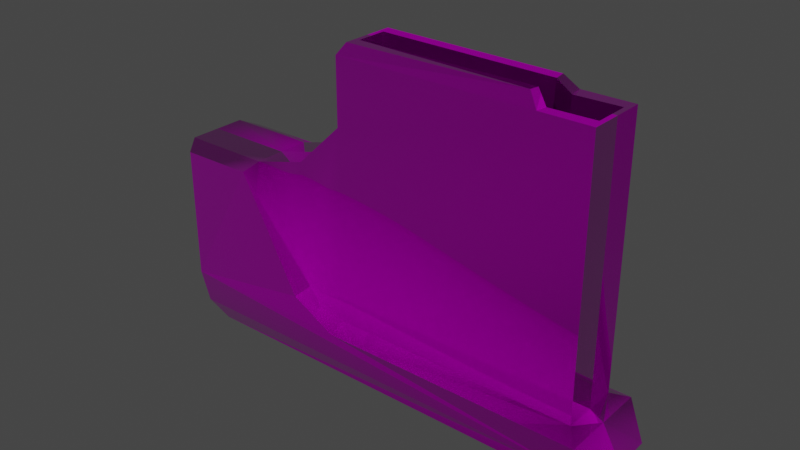 # Source: BR_DMR_Mag.blend  (saved by Blender 3.0.42; exported with 4.5.12 LTS)
import bpy
from mathutils import Matrix  # noqa: F401  (used for matrix-valued properties, if any)

bpy.ops.wm.read_factory_settings(use_empty=True)
scene = bpy.context.scene
scene.name = 'Scene'

# ---- collections
col_collection = bpy.data.collections.new('Collection'); scene.collection.children.link(col_collection)

# ---- images (referenced by path relative to the original .blend; pixels are not part of the script)
import os
ASSET_DIR = os.environ.get("B2B_ASSET_DIR", "")  # directory of the original .blend (textures are referenced by path, not embedded)
HERE = os.path.dirname(os.path.abspath(__file__))  # packed textures are extracted next to this script under _unpacked/

def load_image(name, relpath, width, height, colorspace="sRGB"):
    """Load a texture the original file referenced (path relative to the .blend, or extracted next to this script)."""
    p = next((c for c in (os.path.join(HERE, relpath), os.path.join(ASSET_DIR, relpath)) if relpath and os.path.exists(c)), "")
    if p:
        img = bpy.data.images.load(p, check_existing=True)
        img.name = name
    else:  # same state as the original file: an image datablock whose file is absent (Cycles renders it pink)
        img = bpy.data.images.new(name, width, height)
        img.source = "FILE"
        img.filepath = "//" + (relpath or name)
    img.colorspace_settings.name = colorspace
    return img
img_dmr_normal_png = load_image('dmr_normal.png', 'dmr_normal.png', 1024, 1024, 'Non-Color')
img_gun_microbump_png = load_image('gun_microbump.png', 'gun_microbump.png', 1024, 1024, 'Non-Color')
img_dmr_diffuse_png = load_image('dmr_diffuse.png', 'dmr_diffuse.png', 1024, 1024, 'sRGB')
img_rubber_png = load_image('rubber.png', 'rubber.png', 1024, 1024, 'Linear Rec.709')
img_rubber_microbump_png = load_image('rubber_microbump.png', 'rubber_microbump.png', 1024, 1024, 'Non-Color')
img_unsc_decals_diffuse_png = load_image('unsc_decals_diffuse.png', 'unsc_decals_diffuse.png', 1024, 1024, 'sRGB')
img_numbers_plate_5__png = load_image('numbers_plate[5].png', 'numbers_plate[5].png', 1024, 1024, 'sRGB')
img_numbers_plate_1__png = load_image('numbers_plate[1].png', 'numbers_plate[1].png', 1024, 1024, 'sRGB')

# ---- materials (node trees are filled in below, after node groups)
mat_dmr_composite = bpy.data.materials.new('dmr_composite')
mat_dmr_composite.use_transparent_shadow = False
mat_dmr_lens = bpy.data.materials.new('dmr_lens')
mat_dmr_lens.use_transparent_shadow = False
mat_dmr_metal = bpy.data.materials.new('dmr_metal')
mat_dmr_metal.use_transparent_shadow = False
mat_dmr_metal_shiny = bpy.data.materials.new('dmr_metal_shiny')
mat_dmr_metal_shiny.use_transparent_shadow = False
mat_dmr_rubber = bpy.data.materials.new('dmr_rubber')
mat_dmr_rubber.use_transparent_shadow = False
mat_unsc_decals_fp = bpy.data.materials.new('unsc_decals_fp')
mat_unsc_decals_fp.surface_render_method = 'BLENDED'
mat_unsc_decals_fp.blend_method = 'BLEND'
mat_dmr_lens_glass = bpy.data.materials.new('dmr_lens_glass')
mat_dmr_lens_glass.surface_render_method = 'BLENDED'
mat_dmr_lens_glass.blend_method = 'BLEND'
mat_ones_dmr = bpy.data.materials.new('ones_dmr')
mat_ones_dmr.surface_render_method = 'BLENDED'
mat_ones_dmr.blend_method = 'BLEND'
mat_tens_dmr = bpy.data.materials.new('tens_dmr')
mat_tens_dmr.surface_render_method = 'BLENDED'
mat_tens_dmr.blend_method = 'BLEND'

# ---- node groups
ng_uvfix = bpy.data.node_groups.new('UVFix', 'ShaderNodeTree')
_s = ng_uvfix.interface.new_socket(name='Vector', in_out='OUTPUT', socket_type='NodeSocketVector')
_s.min_value = 0.0
_s.max_value = 0.0
_N = ng_uvfix.nodes; _L = ng_uvfix.links
n0 = _N.new('ShaderNodeTexCoord'); n0.name = 'Texture Coordinate'; n0.location = (-580, 0)
n1 = _N.new('ShaderNodeMapping'); n1.name = 'Mapping'; n1.location = (-340, 0)
n1.width = 240
n1.vector_type = 'TEXTURE'
n1.inputs[3].default_value = (0.03, 0.03, 0.03)
n2 = _N.new('NodeGroupOutput'); n2.name = 'Group Output'; n2.location = (0, 0)
_L.new(n1.outputs[0], n2.inputs[0])
_L.new(n0.outputs[2], n1.inputs[0])
n2.is_active_output = True
ng_invert_normal = bpy.data.node_groups.new('Invert Normal', 'ShaderNodeTree')
_s = ng_invert_normal.interface.new_socket(name='Normal', in_out='OUTPUT', socket_type='NodeSocketVector')
_s.min_value = 0.0
_s.max_value = 1.0
_s = ng_invert_normal.interface.new_socket(name='Normal/Bump', in_out='INPUT', socket_type='NodeSocketColor')
_s.default_value = (0.5, 0.5, 1.0, 1.0)
_s = ng_invert_normal.interface.new_socket(name='Normal Strength', in_out='INPUT', socket_type='NodeSocketFloat')
_s.default_value = 1.0
_s.min_value = 0.0
_s.max_value = 10.0
_N = ng_invert_normal.nodes; _L = ng_invert_normal.links
n0 = _N.new('ShaderNodeNormalMap'); n0.name = 'Normal Map'; n0.location = (-250, 0)
n1 = _N.new('ShaderNodeSeparateColor'); n1.name = 'Separate RGB'; n1.location = (-970, 0)
n2 = _N.new('NodeGroupOutput'); n2.name = 'Group Output'; n2.location = (0, 0)
n3 = _N.new('ShaderNodeInvert'); n3.name = 'Invert'; n3.location = (-730, 0)
n4 = _N.new('ShaderNodeCombineColor'); n4.name = 'Combine RGB'; n4.location = (-490, 0)
n5 = _N.new('NodeGroupInput'); n5.name = 'Group Input'; n5.location = (-1210, 0)
_L.new(n5.outputs[0], n1.inputs[0])
_L.new(n0.outputs[0], n2.inputs[0])
_L.new(n1.outputs[1], n3.inputs[1])
_L.new(n3.outputs[0], n4.inputs[1])
_L.new(n1.outputs[0], n4.inputs[0])
_L.new(n1.outputs[2], n4.inputs[2])
_L.new(n5.outputs[1], n0.inputs[0])
_L.new(n4.outputs[0], n0.inputs[1])
n2.is_active_output = True
ng_invert_normal___detail = bpy.data.node_groups.new('Invert Normal + Detail', 'ShaderNodeTree')
_s = ng_invert_normal___detail.interface.new_socket(name='Vector', in_out='OUTPUT', socket_type='NodeSocketVector')
_s.min_value = 0.0
_s.max_value = 0.0
_s = ng_invert_normal___detail.interface.new_socket(name='Normal/Bump Main', in_out='INPUT', socket_type='NodeSocketColor')
_s.default_value = (0.5, 0.5, 1.0, 1.0)
_s = ng_invert_normal___detail.interface.new_socket(name='Normal Strength', in_out='INPUT', socket_type='NodeSocketFloat')
_s.default_value = 1.0
_s.min_value = 0.0
_s.max_value = 10.0
_s = ng_invert_normal___detail.interface.new_socket(name='Normal/Bump Detail', in_out='INPUT', socket_type='NodeSocketColor')
_s.default_value = (0.5, 0.5, 1.0, 1.0)
_s = ng_invert_normal___detail.interface.new_socket(name='Detail Normal Blend', in_out='INPUT', socket_type='NodeSocketFloat')
_s.default_value = 1.0
_s.min_value = 0.0
_s.max_value = 10.0
_N = ng_invert_normal___detail.nodes; _L = ng_invert_normal___detail.links
n0 = _N.new('ShaderNodeVectorMath'); n0.name = 'Vector Math.001'; n0.location = (-240, 0)
n0.operation = 'NORMALIZE'
n1 = _N.new('ShaderNodeVectorMath'); n1.name = 'Vector Math'; n1.location = (-480, 0)
n2 = _N.new('NodeGroupOutput'); n2.name = 'Group Output'; n2.location = (0, 0)
n3 = _N.new('NodeGroupInput'); n3.name = 'Group Input'; n3.location = (-960, 0)
n4 = _N.new('ShaderNodeGroup'); n4.name = 'Group'; n4.location = (-720, 0)
n4.node_tree = ng_invert_normal
n5 = _N.new('ShaderNodeGroup'); n5.name = 'Group.001'; n5.location = (-720, -146)
n5.node_tree = ng_invert_normal
_L.new(n3.outputs[0], n4.inputs[0])
_L.new(n0.outputs[0], n2.inputs[0])
_L.new(n3.outputs[2], n5.inputs[0])
_L.new(n3.outputs[1], n4.inputs[1])
_L.new(n3.outputs[3], n5.inputs[1])
_L.new(n1.outputs[0], n0.inputs[0])
_L.new(n4.outputs[0], n1.inputs[0])
_L.new(n5.outputs[0], n1.inputs[1])
n2.is_active_output = True
ng_halo_reach_weapon_shader = bpy.data.node_groups.new('Halo Reach Weapon Shader', 'ShaderNodeTree')
_s = ng_halo_reach_weapon_shader.interface.new_socket(name='BSDF', in_out='OUTPUT', socket_type='NodeSocketShader')
_s = ng_halo_reach_weapon_shader.interface.new_socket(name='Diffuse', in_out='INPUT', socket_type='NodeSocketColor')
_s.default_value = (0.5, 0.5, 0.5, 1.0)
_s = ng_halo_reach_weapon_shader.interface.new_socket(name='Diffuse Alpha', in_out='INPUT', socket_type='NodeSocketColor')
_s = ng_halo_reach_weapon_shader.interface.new_socket(name='Detail Diffuse', in_out='INPUT', socket_type='NodeSocketColor')
_s.default_value = (1.0, 1.0, 1.0, 1.0)
_s = ng_halo_reach_weapon_shader.interface.new_socket(name='Detail Diffuse Alpha', in_out='INPUT', socket_type='NodeSocketColor')
_s.default_value = (1.0, 1.0, 1.0, 1.0)
_s = ng_halo_reach_weapon_shader.interface.new_socket(name='Detail Map Blend', in_out='INPUT', socket_type='NodeSocketFloat')
_s.subtype = 'FACTOR'
_s.default_value = 1.0
_s.min_value = 0.5
_s.max_value = 2.0
_s = ng_halo_reach_weapon_shader.interface.new_socket(name='Specular Tint', in_out='INPUT', socket_type='NodeSocketFloat')
_s.subtype = 'FACTOR'
_s.default_value = 0.5
_s.min_value = 0.0
_s.max_value = 5.0
_s = ng_halo_reach_weapon_shader.interface.new_socket(name='Normal/Bump', in_out='INPUT', socket_type='NodeSocketColor')
_s.default_value = (0.5, 0.5, 1.0, 1.0)
_s = ng_halo_reach_weapon_shader.interface.new_socket(name='Normal/Bump Detail', in_out='INPUT', socket_type='NodeSocketColor')
_s.default_value = (0.5, 0.5, 1.0, 1.0)
_s = ng_halo_reach_weapon_shader.interface.new_socket(name='Detail Normal Blend', in_out='INPUT', socket_type='NodeSocketFloat')
_s.default_value = 1.0
_s.min_value = 0.0
_s.max_value = 1.0
_s = ng_halo_reach_weapon_shader.interface.new_socket(name='Emission', in_out='INPUT', socket_type='NodeSocketColor')
_s = ng_halo_reach_weapon_shader.interface.new_socket(name='Emission Color', in_out='INPUT', socket_type='NodeSocketColor')
_s.default_value = (1.0, 1.0, 1.0, 1.0)
_s = ng_halo_reach_weapon_shader.interface.new_socket(name='Emission Strength', in_out='INPUT', socket_type='NodeSocketFloat')
_s.default_value = 1.0
_s.min_value = 0.0
_s.max_value = 1e+06
_s = ng_halo_reach_weapon_shader.interface.new_socket(name='Alpha', in_out='INPUT', socket_type='NodeSocketFloat')
_s.subtype = 'FACTOR'
_s.default_value = 1.0
_s.min_value = 0.0
_s.max_value = 1.0
_s = ng_halo_reach_weapon_shader.interface.new_socket(name='Metallic Value', in_out='INPUT', socket_type='NodeSocketFloat')
_s.default_value = 0.8
_s.min_value = 0.0
_s.max_value = 5.0
_s = ng_halo_reach_weapon_shader.interface.new_socket(name='Specular Value', in_out='INPUT', socket_type='NodeSocketFloat')
_s.default_value = 0.5
_s.min_value = 0.0
_s.max_value = 5.0
_s = ng_halo_reach_weapon_shader.interface.new_socket(name='Roughess Value', in_out='INPUT', socket_type='NodeSocketFloat')
_s.default_value = 0.5
_s.min_value = 0.0
_s.max_value = 5.0
_s = ng_halo_reach_weapon_shader.interface.new_socket(name='Saturation', in_out='INPUT', socket_type='NodeSocketFloat')
_s.default_value = 1.0
_s.min_value = 0.0
_s.max_value = 2.0
_s = ng_halo_reach_weapon_shader.interface.new_socket(name='Saturation Value', in_out='INPUT', socket_type='NodeSocketFloat')
_s.default_value = 1.0
_s.min_value = 0.0
_s.max_value = 2.0
_N = ng_halo_reach_weapon_shader.nodes; _L = ng_halo_reach_weapon_shader.links
n0 = _N.new('ShaderNodeGroup'); n0.name = 'Group'; n0.location = (-580, -894)
n0.node_tree = ng_invert_normal___detail
n0.inputs[1].default_value = 2.0
n1 = _N.new('NodeGroupOutput'); n1.name = 'Group Output'; n1.location = (0, 0)
n2 = _N.new('ShaderNodeMix'); n2.name = 'Mix.004'; n2.location = (-580, -706)
n2.data_type = 'RGBA'
n2.blend_type = 'MULTIPLY'
n2.inputs[0].default_value = 1.0
n3 = _N.new('ShaderNodeBsdfPrincipled'); n3.name = 'Principled BSDF'; n3.location = (-340, 0)
n3.distribution = 'GGX'
n3.subsurface_method = 'BURLEY'
n3.inputs[3].default_value = 1.45
n4 = _N.new('ShaderNodeInvert'); n4.name = 'Invert'; n4.location = (-820, 0)
n5 = _N.new('ShaderNodeInvert'); n5.name = 'Invert.001'; n5.location = (-1300, 0)
n6 = _N.new('ShaderNodeMix'); n6.name = 'Mix.002'; n6.location = (-1060, 0)
n6.data_type = 'RGBA'
n6.blend_type = 'MULTIPLY'
n7 = _N.new('ShaderNodeInvert'); n7.name = 'Invert.002'; n7.location = (-820, -116)
n8 = _N.new('ShaderNodeMath'); n8.name = 'Math.001'; n8.location = (-580, -534)
n8.operation = 'MULTIPLY'
n8.inputs[2].default_value = 0.0
n9 = _N.new('ShaderNodeMath'); n9.name = 'Math'; n9.location = (-580, -362)
n9.operation = 'MULTIPLY'
n9.inputs[2].default_value = 0.0
n10 = _N.new('ShaderNodeMath'); n10.name = 'Math.002'; n10.location = (-580, -189)
n10.operation = 'MULTIPLY'
n10.inputs[2].default_value = 0.0
n11 = _N.new('ShaderNodeMix'); n11.name = 'Mix.003'; n11.location = (-580, 0)
n11.data_type = 'RGBA'
n11.blend_type = 'MULTIPLY'
n12 = _N.new('NodeGroupInput'); n12.name = 'Group Input'; n12.location = (-1540, 0)
n13 = _N.new('ShaderNodeMix'); n13.name = 'Mix'; n13.location = (-610, -120)
n13.data_type = 'RGBA'
n13.inputs[7].default_value = (1.0, 1.0, 1.0, 1.0)
n14 = _N.new('ShaderNodeMix'); n14.name = 'Mix.001'; n14.location = (-510, -120)
n14.data_type = 'RGBA'
n14.inputs[6].default_value = (1.0, 1.0, 1.0, 1.0)
_L.new(n3.outputs[0], n1.inputs[0])
_L.new(n0.outputs[0], n3.inputs[5])
_L.new(n12.outputs[6], n0.inputs[0])
_L.new(n12.outputs[7], n0.inputs[2])
_L.new(n12.outputs[8], n0.inputs[3])
_L.new(n12.outputs[3], n5.inputs[1])
_L.new(n5.outputs[0], n6.inputs[0])
_L.new(n12.outputs[1], n6.inputs[6])
_L.new(n6.outputs[2], n7.inputs[1])
_L.new(n12.outputs[2], n6.inputs[7])
_L.new(n7.outputs[0], n8.inputs[0])
_L.new(n12.outputs[0], n11.inputs[6])
_L.new(n12.outputs[3], n4.inputs[1])
_L.new(n12.outputs[2], n11.inputs[7])
_L.new(n4.outputs[0], n11.inputs[0])
_L.new(n6.outputs[2], n9.inputs[0])
_L.new(n12.outputs[11], n3.inputs[28])
_L.new(n12.outputs[12], n3.inputs[4])
_L.new(n2.outputs[2], n3.inputs[27])
_L.new(n12.outputs[9], n2.inputs[6])
_L.new(n12.outputs[10], n2.inputs[7])
_L.new(n12.outputs[14], n9.inputs[1])
_L.new(n12.outputs[15], n8.inputs[1])
_L.new(n12.outputs[4], n5.inputs[0])
_L.new(n12.outputs[4], n4.inputs[0])
_L.new(n12.outputs[13], n10.inputs[1])
_L.new(n6.outputs[2], n10.inputs[0])
_L.new(n11.outputs[2], n3.inputs[0])
_L.new(n10.outputs[0], n3.inputs[1])
_L.new(n9.outputs[0], n3.inputs[13])
_L.new(n8.outputs[0], n3.inputs[2])
_L.new(n11.outputs[2], n13.inputs[6])
_L.new(n10.outputs[0], n13.inputs[0])
_L.new(n13.outputs[2], n14.inputs[7])
_L.new(n12.outputs[5], n14.inputs[0])
_L.new(n14.outputs[2], n3.inputs[14])
n1.is_active_output = True

# ---- material node trees
mat_dmr_composite.use_nodes = True; mat_dmr_composite.node_tree.nodes.clear()
_N = mat_dmr_composite.node_tree.nodes; _L = mat_dmr_composite.node_tree.links
n0 = _N.new('ShaderNodeOutputMaterial'); n0.name = 'Material Output'; n0.location = (395, 267)
n1 = _N.new('ShaderNodeTexImage'); n1.name = 'Image Texture.001'; n1.location = (-295, 210)
n1.hide = True
n1.image = img_dmr_normal_png
n2 = _N.new('ShaderNodeTexImage'); n2.name = 'Image Texture.002'; n2.location = (-295, 160)
n2.hide = True
n2.image = img_gun_microbump_png
n3 = _N.new('ShaderNodeGroup'); n3.name = 'Group.001'; n3.location = (-535, 267)
n3.node_tree = ng_uvfix
n4 = _N.new('ShaderNodeGroup'); n4.name = 'Group'; n4.location = (45, 267)
n4.width = 250
n4.node_tree = ng_halo_reach_weapon_shader
n4.inputs[2].default_value = (1.0, 1.0, 1.0, 1.0)
n4.inputs[3].default_value = (1.0, 1.0, 1.0, 1.0)
n4.inputs[4].default_value = 0.5
n4.inputs[5].default_value = 0.5
n4.inputs[8].default_value = 1.0
n4.inputs[9].default_value = (0.0, 0.0, 0.0, 1.0)
n4.inputs[10].default_value = (1.0, 1.0, 1.0, 1.0)
n4.inputs[11].default_value = 1.0
n4.inputs[12].default_value = 1.0
n4.inputs[13].default_value = 0.8
n4.inputs[14].default_value = 0.5
n4.inputs[15].default_value = 0.5
n4.inputs[16].default_value = 1.0
n4.inputs[17].default_value = 1.0
n5 = _N.new('ShaderNodeTexImage'); n5.name = 'Image Texture'; n5.location = (-295, 260)
n5.hide = True
n5.image = img_dmr_diffuse_png
_L.new(n4.outputs[0], n0.inputs[0])
_L.new(n5.outputs[0], n4.inputs[0])
_L.new(n5.outputs[1], n4.inputs[1])
_L.new(n1.outputs[0], n4.inputs[6])
_L.new(n2.outputs[0], n4.inputs[7])
_L.new(n3.outputs[0], n2.inputs[0])
n0.is_active_output = True
mat_dmr_lens.use_nodes = True; mat_dmr_lens.node_tree.nodes.clear()
_N = mat_dmr_lens.node_tree.nodes; _L = mat_dmr_lens.node_tree.links
n0 = _N.new('ShaderNodeOutputMaterial'); n0.name = 'Material Output'; n0.location = (395, 267)
n1 = _N.new('ShaderNodeTexImage'); n1.name = 'Image Texture'; n1.location = (-295, 260)
n1.hide = True
n1.image = img_dmr_diffuse_png
n2 = _N.new('ShaderNodeGroup'); n2.name = 'Group'; n2.location = (45, 267)
n2.width = 250
n2.node_tree = ng_halo_reach_weapon_shader
n2.inputs[2].default_value = (1.0, 1.0, 1.0, 1.0)
n2.inputs[3].default_value = (1.0, 1.0, 1.0, 1.0)
n2.inputs[4].default_value = 0.5
n2.inputs[5].default_value = 0.5
n2.inputs[6].default_value = (0.5, 0.5, 1.0, 1.0)
n2.inputs[7].default_value = (0.5, 0.5, 1.0, 1.0)
n2.inputs[8].default_value = 0.0
n2.inputs[9].default_value = (0.0, 0.0, 0.0, 1.0)
n2.inputs[10].default_value = (1.0, 1.0, 1.0, 1.0)
n2.inputs[11].default_value = 1.0
n2.inputs[13].default_value = 0.8
n2.inputs[14].default_value = 0.5
n2.inputs[15].default_value = 0.5
n2.inputs[16].default_value = 1.0
n2.inputs[17].default_value = 1.0
_L.new(n1.outputs[0], n2.inputs[0])
_L.new(n1.outputs[1], n2.inputs[1])
_L.new(n1.outputs[1], n2.inputs[12])
_L.new(n2.outputs[0], n0.inputs[0])
n0.is_active_output = True
mat_dmr_metal.use_nodes = True; mat_dmr_metal.node_tree.nodes.clear()
_N = mat_dmr_metal.node_tree.nodes; _L = mat_dmr_metal.node_tree.links
n0 = _N.new('ShaderNodeOutputMaterial'); n0.name = 'Material Output'; n0.location = (395, 267)
n1 = _N.new('ShaderNodeTexImage'); n1.name = 'Image Texture'; n1.location = (-295, 260)
n1.hide = True
n1.image = img_dmr_diffuse_png
n2 = _N.new('ShaderNodeTexImage'); n2.name = 'Image Texture.001'; n2.location = (-295, 210)
n2.hide = True
n2.image = img_dmr_normal_png
n3 = _N.new('ShaderNodeTexImage'); n3.name = 'Image Texture.002'; n3.location = (-295, 160)
n3.hide = True
n3.image = img_gun_microbump_png
n4 = _N.new('ShaderNodeGroup'); n4.name = 'Group.001'; n4.location = (-535, 267)
n4.node_tree = ng_uvfix
n5 = _N.new('ShaderNodeGroup'); n5.name = 'Group'; n5.location = (45, 267)
n5.width = 250
n5.node_tree = ng_halo_reach_weapon_shader
n5.inputs[2].default_value = (1.0, 1.0, 1.0, 1.0)
n5.inputs[3].default_value = (1.0, 1.0, 1.0, 1.0)
n5.inputs[4].default_value = 0.5
n5.inputs[5].default_value = 0.5
n5.inputs[8].default_value = 1.0
n5.inputs[9].default_value = (0.0, 0.0, 0.0, 1.0)
n5.inputs[10].default_value = (1.0, 1.0, 1.0, 1.0)
n5.inputs[11].default_value = 1.0
n5.inputs[12].default_value = 1.0
n5.inputs[13].default_value = 0.8
n5.inputs[14].default_value = 0.5
n5.inputs[15].default_value = 0.5
n5.inputs[16].default_value = 1.0
n5.inputs[17].default_value = 1.0
_L.new(n5.outputs[0], n0.inputs[0])
_L.new(n1.outputs[0], n5.inputs[0])
_L.new(n1.outputs[1], n5.inputs[1])
_L.new(n2.outputs[0], n5.inputs[6])
_L.new(n3.outputs[0], n5.inputs[7])
_L.new(n4.outputs[0], n3.inputs[0])
n0.is_active_output = True
mat_dmr_metal_shiny.use_nodes = True; mat_dmr_metal_shiny.node_tree.nodes.clear()
_N = mat_dmr_metal_shiny.node_tree.nodes; _L = mat_dmr_metal_shiny.node_tree.links
n0 = _N.new('ShaderNodeOutputMaterial'); n0.name = 'Material Output'; n0.location = (395, 267)
n1 = _N.new('ShaderNodeTexImage'); n1.name = 'Image Texture'; n1.location = (-295, 260)
n1.hide = True
n1.image = img_dmr_diffuse_png
n2 = _N.new('ShaderNodeTexImage'); n2.name = 'Image Texture.001'; n2.location = (-295, 210)
n2.hide = True
n2.image = img_dmr_normal_png
n3 = _N.new('ShaderNodeTexImage'); n3.name = 'Image Texture.002'; n3.location = (-295, 160)
n3.hide = True
n3.image = img_gun_microbump_png
n4 = _N.new('ShaderNodeGroup'); n4.name = 'Group.001'; n4.location = (-535, 267)
n4.node_tree = ng_uvfix
n5 = _N.new('ShaderNodeGroup'); n5.name = 'Group'; n5.location = (45, 267)
n5.width = 250
n5.node_tree = ng_halo_reach_weapon_shader
n5.inputs[2].default_value = (1.0, 1.0, 1.0, 1.0)
n5.inputs[3].default_value = (1.0, 1.0, 1.0, 1.0)
n5.inputs[4].default_value = 0.5
n5.inputs[5].default_value = 0.5
n5.inputs[8].default_value = 1.0
n5.inputs[9].default_value = (0.0, 0.0, 0.0, 1.0)
n5.inputs[10].default_value = (1.0, 1.0, 1.0, 1.0)
n5.inputs[11].default_value = 1.0
n5.inputs[12].default_value = 1.0
n5.inputs[13].default_value = 0.8
n5.inputs[14].default_value = 0.5
n5.inputs[15].default_value = 0.5
n5.inputs[16].default_value = 1.0
n5.inputs[17].default_value = 1.0
_L.new(n5.outputs[0], n0.inputs[0])
_L.new(n1.outputs[0], n5.inputs[0])
_L.new(n1.outputs[1], n5.inputs[1])
_L.new(n2.outputs[0], n5.inputs[6])
_L.new(n3.outputs[0], n5.inputs[7])
_L.new(n4.outputs[0], n3.inputs[0])
n0.is_active_output = True
mat_dmr_rubber.use_nodes = True; mat_dmr_rubber.node_tree.nodes.clear()
_N = mat_dmr_rubber.node_tree.nodes; _L = mat_dmr_rubber.node_tree.links
n0 = _N.new('ShaderNodeOutputMaterial'); n0.name = 'Material Output'; n0.location = (395, 267)
n1 = _N.new('ShaderNodeTexImage'); n1.name = 'Image Texture.001'; n1.location = (-295, 160)
n1.hide = True
n1.image = img_dmr_normal_png
n2 = _N.new('ShaderNodeGroup'); n2.name = 'Group.001'; n2.location = (-535, 267)
n2.node_tree = ng_uvfix
n3 = _N.new('ShaderNodeTexImage'); n3.name = 'Image Texture'; n3.location = (-295, 260)
n3.hide = True
n3.image = img_dmr_diffuse_png
n4 = _N.new('ShaderNodeTexImage'); n4.name = 'Image Texture.003'; n4.location = (-295, 210)
n4.hide = True
n4.image = img_rubber_png
n5 = _N.new('ShaderNodeGroup'); n5.name = 'Group'; n5.location = (45, 267)
n5.width = 250
n5.node_tree = ng_halo_reach_weapon_shader
n5.inputs[4].default_value = 0.5
n5.inputs[5].default_value = 0.5
n5.inputs[8].default_value = 1.0
n5.inputs[9].default_value = (0.0, 0.0, 0.0, 1.0)
n5.inputs[10].default_value = (1.0, 1.0, 1.0, 1.0)
n5.inputs[11].default_value = 1.0
n5.inputs[12].default_value = 1.0
n5.inputs[13].default_value = 0.8
n5.inputs[14].default_value = 0.5
n5.inputs[15].default_value = 0.5
n5.inputs[16].default_value = 1.0
n5.inputs[17].default_value = 1.0
n6 = _N.new('ShaderNodeTexImage'); n6.name = 'Image Texture.002'; n6.location = (-295, 110)
n6.hide = True
n6.image = img_rubber_microbump_png
_L.new(n5.outputs[0], n0.inputs[0])
_L.new(n3.outputs[0], n5.inputs[0])
_L.new(n3.outputs[1], n5.inputs[1])
_L.new(n1.outputs[0], n5.inputs[6])
_L.new(n6.outputs[0], n5.inputs[7])
_L.new(n2.outputs[0], n6.inputs[0])
_L.new(n4.outputs[0], n5.inputs[2])
_L.new(n4.outputs[1], n5.inputs[3])
n0.is_active_output = True
mat_unsc_decals_fp.use_nodes = True; mat_unsc_decals_fp.node_tree.nodes.clear()
_N = mat_unsc_decals_fp.node_tree.nodes; _L = mat_unsc_decals_fp.node_tree.links
n0 = _N.new('ShaderNodeOutputMaterial'); n0.name = 'Material Output'; n0.location = (300, 300)
n0.target = 'CYCLES'
n1 = _N.new('ShaderNodeTexImage'); n1.name = 'Image Texture'; n1.location = (-334, 232)
n1.image = img_unsc_decals_diffuse_png
n2 = _N.new('ShaderNodeBsdfPrincipled'); n2.name = 'Principled BSDF'; n2.location = (10, 300)
n2.distribution = 'GGX'
n2.subsurface_method = 'BURLEY'
n2.inputs[3].default_value = 1.45
n2.inputs[13].default_value = 0.0
n2.inputs[27].default_value = (0.0, 0.0, 0.0, 1.0)
n2.inputs[28].default_value = 1.0
n3 = _N.new('ShaderNodeOutputMaterial'); n3.name = 'Material Output.001'; n3.location = (0, 0)
n3.target = 'EEVEE'
n4 = _N.new('ShaderNodeMixShader'); n4.name = 'Mix Shader'; n4.location = (0, 0)
n4.label = 'Disable Shadow'
n4.hide = True
n5 = _N.new('ShaderNodeLightPath'); n5.name = 'Light Path'; n5.location = (0, 0)
n5.hide = True
n6 = _N.new('ShaderNodeBsdfTransparent'); n6.name = 'Transparent BSDF'; n6.location = (0, 0)
n6.hide = True
_L.new(n1.outputs[0], n2.inputs[0])
_L.new(n1.outputs[1], n2.inputs[4])
_L.new(n2.outputs[0], n0.inputs[0])
_L.new(n2.outputs[0], n4.inputs[1])
_L.new(n4.outputs[0], n3.inputs[0])
_L.new(n5.outputs[1], n4.inputs[0])
_L.new(n6.outputs[0], n4.inputs[2])
n0.is_active_output = True
mat_dmr_lens_glass.use_nodes = True; mat_dmr_lens_glass.node_tree.nodes.clear()
_N = mat_dmr_lens_glass.node_tree.nodes; _L = mat_dmr_lens_glass.node_tree.links
n0 = _N.new('ShaderNodeOutputMaterial'); n0.name = 'Material Output'; n0.location = (395, 267)
n0.target = 'CYCLES'
n1 = _N.new('ShaderNodeBsdfPrincipled'); n1.name = 'Principled BSDF'; n1.location = (26, 258)
n1.distribution = 'GGX'
n1.subsurface_method = 'BURLEY'
n1.inputs[0].default_value = (0.01586, 0.01586, 0.01586, 1.0)
n1.inputs[3].default_value = 1.45
n1.inputs[4].default_value = 0.1
n1.inputs[13].default_value = 0.0
n1.inputs[27].default_value = (0.0, 0.0, 0.0, 1.0)
n1.inputs[28].default_value = 0.9
n2 = _N.new('ShaderNodeOutputMaterial'); n2.name = 'Material Output.001'; n2.location = (0, 0)
n2.target = 'EEVEE'
n3 = _N.new('ShaderNodeMixShader'); n3.name = 'Mix Shader'; n3.location = (0, 0)
n3.label = 'Disable Shadow'
n3.hide = True
n4 = _N.new('ShaderNodeLightPath'); n4.name = 'Light Path'; n4.location = (0, 0)
n4.hide = True
n5 = _N.new('ShaderNodeBsdfTransparent'); n5.name = 'Transparent BSDF'; n5.location = (0, 0)
n5.hide = True
_L.new(n1.outputs[0], n0.inputs[0])
_L.new(n1.outputs[0], n3.inputs[1])
_L.new(n3.outputs[0], n2.inputs[0])
_L.new(n4.outputs[1], n3.inputs[0])
_L.new(n5.outputs[0], n3.inputs[2])
n0.is_active_output = True
mat_ones_dmr.use_nodes = True; mat_ones_dmr.node_tree.nodes.clear()
_N = mat_ones_dmr.node_tree.nodes; _L = mat_ones_dmr.node_tree.links
n0 = _N.new('ShaderNodeBsdfPrincipled'); n0.name = 'Principled BSDF'; n0.location = (10, 300)
n0.distribution = 'GGX'
n0.subsurface_method = 'BURLEY'
n0.inputs[3].default_value = 1.45
n0.inputs[13].default_value = 0.0
n0.inputs[28].default_value = 50.0
n1 = _N.new('ShaderNodeOutputMaterial'); n1.name = 'Material Output'; n1.location = (300, 300)
n1.target = 'CYCLES'
n2 = _N.new('ShaderNodeTexImage'); n2.name = 'Image Texture'; n2.location = (-325, 207)
n2.image = img_numbers_plate_5__png
n3 = _N.new('ShaderNodeOutputMaterial'); n3.name = 'Material Output.001'; n3.location = (0, 0)
n3.target = 'EEVEE'
n4 = _N.new('ShaderNodeMixShader'); n4.name = 'Mix Shader'; n4.location = (0, 0)
n4.label = 'Disable Shadow'
n4.hide = True
n5 = _N.new('ShaderNodeLightPath'); n5.name = 'Light Path'; n5.location = (0, 0)
n5.hide = True
n6 = _N.new('ShaderNodeBsdfTransparent'); n6.name = 'Transparent BSDF'; n6.location = (0, 0)
n6.hide = True
_L.new(n0.outputs[0], n1.inputs[0])
_L.new(n2.outputs[0], n0.inputs[0])
_L.new(n2.outputs[0], n0.inputs[27])
_L.new(n2.outputs[0], n0.inputs[4])
_L.new(n0.outputs[0], n4.inputs[1])
_L.new(n4.outputs[0], n3.inputs[0])
_L.new(n5.outputs[1], n4.inputs[0])
_L.new(n6.outputs[0], n4.inputs[2])
n1.is_active_output = True
mat_tens_dmr.use_nodes = True; mat_tens_dmr.node_tree.nodes.clear()
_N = mat_tens_dmr.node_tree.nodes; _L = mat_tens_dmr.node_tree.links
n0 = _N.new('ShaderNodeBsdfPrincipled'); n0.name = 'Principled BSDF'; n0.location = (10, 300)
n0.distribution = 'GGX'
n0.subsurface_method = 'BURLEY'
n0.inputs[3].default_value = 1.45
n0.inputs[13].default_value = 0.0
n0.inputs[28].default_value = 50.0
n1 = _N.new('ShaderNodeOutputMaterial'); n1.name = 'Material Output'; n1.location = (300, 300)
n1.target = 'CYCLES'
n2 = _N.new('ShaderNodeTexImage'); n2.name = 'Image Texture'; n2.location = (-325, 207)
n2.image = img_numbers_plate_1__png
n3 = _N.new('ShaderNodeOutputMaterial'); n3.name = 'Material Output.001'; n3.location = (0, 0)
n3.target = 'EEVEE'
n4 = _N.new('ShaderNodeMixShader'); n4.name = 'Mix Shader'; n4.location = (0, 0)
n4.label = 'Disable Shadow'
n4.hide = True
n5 = _N.new('ShaderNodeLightPath'); n5.name = 'Light Path'; n5.location = (0, 0)
n5.hide = True
n6 = _N.new('ShaderNodeBsdfTransparent'); n6.name = 'Transparent BSDF'; n6.location = (0, 0)
n6.hide = True
_L.new(n0.outputs[0], n1.inputs[0])
_L.new(n2.outputs[0], n0.inputs[0])
_L.new(n2.outputs[0], n0.inputs[27])
_L.new(n2.outputs[0], n0.inputs[4])
_L.new(n0.outputs[0], n4.inputs[1])
_L.new(n4.outputs[0], n3.inputs[0])
_L.new(n5.outputs[1], n4.inputs[0])
_L.new(n6.outputs[0], n4.inputs[2])
n1.is_active_output = True

# ---- world
world_world = bpy.data.worlds.new('World'); scene.world = world_world
world_world.use_nodes = True; world_world.node_tree.nodes.clear()
_N = world_world.node_tree.nodes; _L = world_world.node_tree.links
n0 = _N.new('ShaderNodeOutputWorld'); n0.name = 'World Output'; n0.location = (300, 300)
n1 = _N.new('ShaderNodeBackground'); n1.name = 'Background'; n1.location = (10, 300)
n1.inputs[0].default_value = (0.05088, 0.05088, 0.05088, 1.0)
_L.new(n1.outputs[0], n0.inputs[0])
n0.is_active_output = True
world_world.color = (0.05088, 0.05088, 0.05088)
world_world.use_sun_shadow = False
world_world.sun_shadow_jitter_overblur = 0.0

# ---- meshes
me_default_default_016 = bpy.data.meshes.new('default:default.016')
me_default_default_016.from_pydata([(0.07673, 1.11e-08, -0.0417), (-0.0678, -6.604e-10, -0.0417), (0.07673, 0.008534, -0.0417), (-0.0678, 0.008531, -0.0417), (-0.0678, -0.008531, -0.0417), (-0.0678, -6.604e-10, -0.0417), (0.07673, -0.008534, -0.0417), (0.07673, 1.11e-08, -0.0417), (0.07996, 0.01233, -0.03439), (0.08002, 1.11e-08, -0.03455), (0.07673, 0.008534, -0.0417), (0.07673, 1.11e-08, -0.0417), (0.08002, 1.11e-08, -0.03455), (0.07373, 1.11e-08, -0.02313), (0.07373, 0.01517, -0.02313), (0.06935, 0.009848, -0.02068), (0.06935, 6.395e-09, -0.02068), (-0.07579, -6.604e-10, 0.02348), (-0.0462, -3.012e-09, 0.02347), (-0.07579, 0.00983, 0.02348), (-0.04602, 0.009836, 0.02347), (-0.07206, 0.01517, 0.02116), (-0.0476, 0.01517, 0.02127), (-0.02609, 0.009848, -0.01337), (-0.02755, 0.01517, -0.01512), (-0.01266, 0.009848, -0.02068), (-0.01267, 0.01517, -0.02313), (0.06935, 0.009848, -0.02068), (0.07673, 0.008534, -0.0417), (-0.0678, 0.008531, -0.0417), (0.07996, 0.01233, -0.03439), (-0.07209, 0.01233, -0.03443), (-0.07206, 0.01517, -0.02227), (0.07373, 0.01517, -0.02313), (-0.01267, 0.01517, -0.02313), (-0.02755, 0.01517, -0.01512), (-0.0476, 0.01517, 0.02127), (-0.07206, 0.01517, 0.02116), (-0.07206, -0.01517, -0.02227), (-0.07209, -0.01233, -0.03443), (0.07996, -0.01233, -0.03439), (-0.0678, -0.008531, -0.0417), (0.07673, -0.008534, -0.0417), (0.07373, -0.01517, -0.02313), (-0.01267, -0.01517, -0.02313), (-0.02755, -0.01517, -0.01512), (-0.0476, -0.01517, 0.02127), (-0.07206, -0.01517, 0.02116), (-0.0678, -6.604e-10, -0.0417), (-0.0678, -0.008531, -0.0417), (-0.07212, -6.604e-10, -0.03448), (-0.07209, -0.01233, -0.03443), (-0.07579, -0.008534, -0.02887), (-0.07579, -6.604e-10, -0.02887), (-0.07579, -6.604e-10, 0.02348), (-0.07579, -0.00983, 0.02348), (-0.07206, -0.01517, 0.02116), (-0.07206, -0.01517, -0.02227), (-0.07579, -6.604e-10, -0.02887), (-0.07579, 0.008534, -0.02887), (-0.07212, -6.604e-10, -0.03448), (-0.07209, 0.01233, -0.03443), (-0.0678, 0.008531, -0.0417), (-0.0678, -6.604e-10, -0.0417), (-0.07206, 0.01517, -0.02227), (-0.07206, 0.01517, 0.02116), (-0.07579, 0.00983, 0.02348), (-0.07579, -6.604e-10, 0.02348), (0.06935, 6.395e-09, -0.02068), (0.06935, -0.009848, -0.02068), (0.07373, 1.11e-08, -0.02313), (0.07373, -0.01517, -0.02313), (0.07996, -0.01233, -0.03439), (0.08002, 1.11e-08, -0.03455), (0.07673, -0.008534, -0.0417), (0.07673, 1.11e-08, -0.0417), (0.06935, -0.009848, -0.02068), (-0.01267, -0.01517, -0.02313), (-0.01266, -0.009848, -0.02068), (-0.02755, -0.01517, -0.01512), (-0.02609, -0.009848, -0.01337), (-0.0476, -0.01517, 0.02127), (-0.04602, -0.009836, 0.02347), (-0.07206, -0.01517, 0.02116), (-0.07579, -0.00983, 0.02348), (-0.0462, -3.012e-09, 0.02347), (-0.07579, -6.604e-10, 0.02348), (0.06924, -0.009808, 0.06462), (0.05303, -0.005788, 0.0644), (0.0528, -0.009811, 0.06464), (0.06924, 0.009808, 0.06462), (0.05303, 0.005788, 0.0644), (0.06772, 0.005786, 0.06462), (0.05303, -0.005788, 0.0644), (0.06924, -0.009808, 0.06462), (0.06772, -0.005786, 0.06462), (0.05303, 0.005788, 0.0644), (0.06924, 0.009808, 0.06462), (0.0528, 0.009811, 0.06464), (-0.00806, -0.00498, 0.0686), (0.04915, -0.007358, 0.0686), (0.04935, -0.004071, 0.06836), (0.04915, 0.007358, 0.0686), (-0.00806, 0.00498, 0.0686), (0.04935, 0.004071, 0.06836), (-0.009534, 0.00498, 0.04091), (-0.00806, 0.00498, 0.0686), (-0.009534, -3.012e-09, 0.04091), (-0.00806, -5.364e-09, 0.0686), (-0.00806, -0.00498, 0.0686), (0.04935, -0.004071, 0.06836), (-0.009534, -0.00498, 0.04091), (0.04788, -0.004071, 0.04066), (0.06935, 6.395e-09, -0.02068), (0.06935, 0.009848, -0.02068), (0.06926, 1.691e-09, 0.06462), (0.06924, 0.009808, 0.06462), (0.06772, 0.005786, 0.06462), (0.06624, 0.005786, 0.03693), (0.06773, 1.691e-09, 0.06462), (0.06626, 1.691e-09, 0.03692), (0.06626, 1.691e-09, 0.03692), (0.06624, -0.005786, 0.03693), (0.06773, 1.691e-09, 0.06462), (0.06772, -0.005786, 0.06462), (0.05155, -0.005788, 0.0367), (0.05133, -6.604e-10, 0.03694), (0.04788, -0.004071, 0.04066), (0.04767, -6.604e-10, 0.04091), (0.04767, -6.604e-10, 0.04091), (0.05133, -6.604e-10, 0.03694), (0.04788, 0.004071, 0.04066), (0.05155, 0.005788, 0.0367), (0.06626, 1.691e-09, 0.03692), (0.05133, -6.604e-10, 0.03694), (0.06624, -0.005786, 0.03693), (0.05155, -0.005788, 0.0367), (0.04935, -0.004071, 0.06836), (0.05303, -0.005788, 0.0644), (0.04788, -0.004071, 0.04066), (0.05155, -0.005788, 0.0367), (0.05155, 0.005788, 0.0367), (0.05303, 0.005788, 0.0644), (0.04788, 0.004071, 0.04066), (0.04935, 0.004071, 0.06836), (0.05303, 0.005788, 0.0644), (0.0528, 0.009811, 0.06464), (0.04935, 0.004071, 0.06836), (0.04915, 0.007358, 0.0686), (0.06773, 1.691e-09, 0.06462), (0.06772, -0.005786, 0.06462), (0.06926, 1.691e-09, 0.06462), (0.06924, -0.009808, 0.06462), (0.06773, 1.691e-09, 0.06462), (0.06926, 1.691e-09, 0.06462), (0.06772, 0.005786, 0.06462), (0.06924, 0.009808, 0.06462), (0.04788, 0.004071, 0.04066), (0.04935, 0.004071, 0.06836), (-0.009534, 0.00498, 0.04091), (-0.00806, 0.00498, 0.0686), (-0.00806, -5.364e-09, 0.0686), (-0.00806, -0.00498, 0.0686), (-0.009534, -3.012e-09, 0.04091), (-0.009534, -0.00498, 0.04091), (-0.009534, -3.012e-09, 0.04091), (0.04767, -6.604e-10, 0.04091), (-0.009534, 0.00498, 0.04091), (0.04788, 0.004071, 0.04066), (0.04788, -0.004071, 0.04066), (0.04767, -6.604e-10, 0.04091), (-0.009534, -0.00498, 0.04091), (-0.009534, -3.012e-09, 0.04091), (0.06624, -0.005786, 0.03693), (0.05155, -0.005788, 0.0367), (0.06772, -0.005786, 0.06462), (0.05303, -0.005788, 0.0644), (0.06924, -0.009808, 0.06462), (0.06935, -0.009848, -0.02068), (0.06926, 1.691e-09, 0.06462), (0.06935, 6.395e-09, -0.02068), (0.05155, 0.005788, 0.0367), (0.05133, -6.604e-10, 0.03694), (0.06624, 0.005786, 0.03693), (0.06626, 1.691e-09, 0.03692), (0.05303, 0.005788, 0.0644), (0.05155, 0.005788, 0.0367), (0.06772, 0.005786, 0.06462), (0.06624, 0.005786, 0.03693), (0.04915, -0.007358, 0.0686), (0.0528, -0.009811, 0.06464), (0.04935, -0.004071, 0.06836), (0.05303, -0.005788, 0.0644), (-0.009583, -3.012e-09, 0.0686), (-0.00806, -5.364e-09, 0.0686), (-0.009583, 0.00869, 0.0686), (-0.00806, 0.00498, 0.0686), (0.04915, 0.007358, 0.0686), (0.04915, -0.007358, 0.0686), (-0.00806, -0.00498, 0.0686), (-0.009583, -0.00869, 0.0686), (-0.00806, -5.364e-09, 0.0686), (-0.009583, -3.012e-09, 0.0686), (-0.0462, -3.012e-09, 0.02347), (-0.04602, -0.009836, 0.02347), (-0.02805, -5.364e-09, 0.02831), (-0.02796, -0.009836, 0.02831), (-0.01261, -0.009836, 0.04321), (-0.01262, -5.364e-09, 0.04321), (-0.009583, -3.012e-09, 0.0686), (-0.01262, -5.364e-09, 0.06461), (-0.009583, -0.00869, 0.0686), (-0.01261, -0.009836, 0.06461), (-0.01262, -5.364e-09, 0.04321), (-0.01261, -0.009836, 0.04321), (-0.01262, -5.364e-09, 0.04321), (-0.01261, 0.009836, 0.04321), (-0.02805, -5.364e-09, 0.02831), (-0.02796, 0.009836, 0.02831), (-0.04602, 0.009836, 0.02347), (-0.0462, -3.012e-09, 0.02347), (-0.009583, -3.012e-09, 0.0686), (-0.009583, 0.00869, 0.0686), (-0.01262, -5.364e-09, 0.06461), (-0.01261, 0.009836, 0.06461), (-0.01262, -5.364e-09, 0.04321), (-0.01261, 0.009836, 0.04321), (-0.01261, -0.009836, 0.04321), (0.06924, -0.009808, 0.06462), (-0.01261, -0.009836, 0.06461), (0.0528, -0.009811, 0.06464), (0.04915, -0.007358, 0.0686), (-0.009583, -0.00869, 0.0686), (0.06935, -0.009848, -0.02068), (-0.01266, -0.009848, -0.02068), (-0.02609, -0.009848, -0.01337), (-0.02796, -0.009836, 0.02831), (-0.04602, -0.009836, 0.02347), (-0.009583, 0.00869, 0.0686), (0.04915, 0.007358, 0.0686), (-0.01261, 0.009836, 0.06461), (0.0528, 0.009811, 0.06464), (0.06924, 0.009808, 0.06462), (-0.01261, 0.009836, 0.04321), (-0.04602, 0.009836, 0.02347), (-0.02796, 0.009836, 0.02831), (-0.02609, 0.009848, -0.01337), (-0.01266, 0.009848, -0.02068), (0.06935, 0.009848, -0.02068)], [], [(0, 1, 2), (1, 3, 2), (4, 5, 6), (5, 7, 6), (8, 9, 10), (9, 11, 10), (12, 8, 13), (8, 14, 13), (14, 15, 13), (13, 15, 16), (17, 18, 19), (18, 20, 19), (19, 20, 21), (21, 20, 22), (20, 23, 22), (22, 23, 24), (23, 25, 24), (24, 25, 26), (25, 27, 26), (26, 27, 14), (28, 29, 30), (29, 31, 30), (30, 31, 32), (33, 30, 34), (30, 32, 34), (34, 32, 35), (35, 32, 36), (32, 37, 36), (38, 39, 40), (39, 41, 40), (40, 41, 42), (43, 44, 40), (40, 44, 38), (44, 45, 38), (45, 46, 38), (38, 46, 47), (48, 49, 50), (49, 51, 50), (51, 52, 50), (50, 52, 53), (54, 53, 55), (53, 52, 55), (55, 52, 56), (52, 51, 56), (56, 51, 57), (58, 59, 60), (59, 61, 60), (61, 62, 60), (60, 62, 63), (64, 61, 65), (61, 59, 65), (65, 59, 66), (59, 58, 66), (66, 58, 67), (68, 69, 70), (69, 71, 70), (71, 72, 70), (70, 72, 73), (72, 74, 73), (73, 74, 75), (71, 76, 77), (76, 78, 77), (77, 78, 79), (78, 80, 79), (79, 80, 81), (80, 82, 81), (81, 82, 83), (83, 82, 84), (82, 85, 84), (84, 85, 86), (87, 88, 89), (90, 91, 92), (93, 94, 95), (96, 97, 98), (99, 100, 101), (102, 103, 104), (105, 106, 107), (106, 108, 107), (109, 110, 111), (110, 112, 111), (113, 114, 115), (114, 116, 115), (117, 118, 119), (118, 120, 119), (121, 122, 123), (122, 124, 123), (125, 126, 127), (126, 128, 127), (129, 130, 131), (130, 132, 131), (133, 134, 135), (134, 136, 135), (137, 138, 139), (138, 140, 139), (141, 142, 143), (142, 144, 143), (145, 146, 147), (146, 148, 147), (149, 150, 151), (150, 152, 151), (153, 154, 155), (154, 156, 155), (157, 158, 159), (158, 160, 159), (161, 162, 163), (162, 164, 163), (165, 166, 167), (166, 168, 167), (169, 170, 171), (170, 172, 171), (173, 174, 175), (174, 176, 175), (177, 178, 179), (178, 180, 179), (181, 182, 183), (182, 184, 183), (185, 186, 187), (186, 188, 187), (189, 190, 191), (190, 192, 191), (193, 194, 195), (194, 196, 195), (195, 196, 197), (198, 199, 200), (199, 201, 200), (200, 201, 202), (203, 204, 205), (204, 206, 205), (206, 207, 205), (205, 207, 208), (209, 210, 211), (211, 210, 212), (210, 213, 212), (212, 213, 214), (215, 216, 217), (216, 218, 217), (218, 219, 217), (217, 219, 220), (221, 222, 223), (222, 224, 223), (223, 224, 225), (224, 226, 225), (227, 228, 229), (228, 230, 229), (230, 231, 229), (229, 231, 232), (233, 228, 234), (228, 227, 234), (234, 227, 235), (227, 236, 235), (235, 236, 237), (238, 239, 240), (239, 241, 240), (241, 242, 240), (240, 242, 243), (244, 245, 246), (245, 243, 246), (246, 243, 247), (243, 242, 247), (247, 242, 248)])
me_default_default_016.polygons.foreach_set('material_index', [0, 0, 0, 0, 0, 0, 0, 0, 0, 0, 0, 0, 0, 0, 0, 0, 0, 0, 0, 0, 0, 0, 0, 0, 0, 0, 0, 0, 0, 0, 0, 0, 0, 0, 0, 0, 0, 0, 0, 0, 0, 0, 0, 0, 0, 0, 0, 0, 0, 0, 0, 0, 0, 0, 0, 0, 0, 0, 0, 0, 0, 0, 0, 0, 0, 0, 0, 0, 0, 0, 2, 2, 2, 2, 2, 2, 2, 2, 2, 2, 2, 2, 2, 2, 2, 2, 2, 2, 2, 2, 2, 2, 2, 2, 2, 2, 2, 2, 2, 2, 2, 2, 2, 2, 2, 2, 2, 2, 2, 2, 2, 2, 2, 2, 2, 2, 2, 2, 2, 2, 2, 2, 2, 2, 2, 2, 2, 2, 2, 2, 2, 2, 2, 2, 2, 2, 2, 2, 2, 2, 2, 2, 2, 2, 2, 2, 2, 2, 2, 2, 2, 2, 2, 2, 2, 2, 2, 2, 2, 2])
_uv = me_default_default_016.uv_layers.new(name='UVMap')
_uv.uv.foreach_set('vector', [0.8182, 0.01299, 0.8182, 0.2083, 0.8268, 0.01905, 0.8182, 0.2083, 0.8274, 0.2029, 0.8268, 0.01905, 0.8275, 0.2035, 0.8182, 0.2083, 0.8262, 0.01987, 0.8182, 0.2083, 0.8195, 0.01366, 0.8262, 0.01987, 0.8366, 0.01865, 0.8327, 0.00371, 0.8268, 0.01905, 0.8327, 0.00371, 0.8182, 0.01299, 0.8268, 0.01905, 0.8327, 0.00371, 0.8366, 0.01865, 0.8502, 0.006935, 0.8366, 0.01865, 0.8478, 0.02374, 0.8502, 0.006935, 0.8478, 0.02374, 0.8536, 0.02245, 0.8502, 0.006935, 0.8502, 0.006935, 0.8536, 0.02245, 0.8569, 0.008333, 0.906, 0.2246, 0.9211, 0.1889, 0.9016, 0.2174, 0.9211, 0.1889, 0.9111, 0.1839, 0.9016, 0.2174, 0.9016, 0.2174, 0.9111, 0.1839, 0.9002, 0.2118, 0.9002, 0.2118, 0.9111, 0.1839, 0.9057, 0.1855, 0.9111, 0.1839, 0.8713, 0.151, 0.9057, 0.1855, 0.9057, 0.1855, 0.8713, 0.151, 0.8661, 0.155, 0.8713, 0.151, 0.8606, 0.1328, 0.8661, 0.155, 0.8661, 0.155, 0.8606, 0.1328, 0.8537, 0.1335, 0.8606, 0.1328, 0.8536, 0.02245, 0.8537, 0.1335, 0.8537, 0.1335, 0.8536, 0.02245, 0.8478, 0.02374, 0.8268, 0.01905, 0.8274, 0.2029, 0.8366, 0.01865, 0.8274, 0.2029, 0.8391, 0.2074, 0.8366, 0.01865, 0.8366, 0.01865, 0.8391, 0.2074, 0.8548, 0.2062, 0.8478, 0.02374, 0.8366, 0.01865, 0.8537, 0.1335, 0.8366, 0.01865, 0.8548, 0.2062, 0.8537, 0.1335, 0.8537, 0.1335, 0.8548, 0.2062, 0.8661, 0.155, 0.8661, 0.155, 0.8548, 0.2062, 0.9057, 0.1855, 0.8548, 0.2062, 0.9002, 0.2118, 0.9057, 0.1855, 0.8548, 0.2059, 0.8392, 0.207, 0.8366, 0.01749, 0.8392, 0.207, 0.8275, 0.2035, 0.8366, 0.01749, 0.8366, 0.01749, 0.8275, 0.2035, 0.8262, 0.01987, 0.848, 0.02303, 0.8537, 0.1337, 0.8366, 0.01749, 0.8366, 0.01749, 0.8537, 0.1337, 0.8548, 0.2059, 0.8537, 0.1337, 0.8661, 0.1552, 0.8548, 0.2059, 0.8661, 0.1552, 0.906, 0.1854, 0.8548, 0.2059, 0.8548, 0.2059, 0.906, 0.1854, 0.9001, 0.2113, 0.8182, 0.2083, 0.8275, 0.2035, 0.8294, 0.2219, 0.8275, 0.2035, 0.8392, 0.207, 0.8294, 0.2219, 0.8392, 0.207, 0.8443, 0.2143, 0.8294, 0.2219, 0.8294, 0.2219, 0.8443, 0.2143, 0.8409, 0.2257, 0.9068, 0.226, 0.8409, 0.2257, 0.9013, 0.2171, 0.8409, 0.2257, 0.8443, 0.2143, 0.9013, 0.2171, 0.9013, 0.2171, 0.8443, 0.2143, 0.9001, 0.2113, 0.8443, 0.2143, 0.8392, 0.207, 0.9001, 0.2113, 0.9001, 0.2113, 0.8392, 0.207, 0.8548, 0.2059, 0.8413, 0.2242, 0.8435, 0.2142, 0.8295, 0.2202, 0.8435, 0.2142, 0.8391, 0.2074, 0.8295, 0.2202, 0.8391, 0.2074, 0.8274, 0.2029, 0.8295, 0.2202, 0.8295, 0.2202, 0.8274, 0.2029, 0.8182, 0.2083, 0.8548, 0.2062, 0.8391, 0.2074, 0.9002, 0.2118, 0.8391, 0.2074, 0.8435, 0.2142, 0.9002, 0.2118, 0.9002, 0.2118, 0.8435, 0.2142, 0.9016, 0.2174, 0.8435, 0.2142, 0.8413, 0.2242, 0.9016, 0.2174, 0.9016, 0.2174, 0.8413, 0.2242, 0.906, 0.2246, 0.8569, 0.008333, 0.8535, 0.02512, 0.8502, 0.006935, 0.8535, 0.02512, 0.848, 0.02303, 0.8502, 0.006935, 0.848, 0.02303, 0.8366, 0.01749, 0.8502, 0.006935, 0.8502, 0.006935, 0.8366, 0.01749, 0.8321, 0.006259, 0.8366, 0.01749, 0.8262, 0.01987, 0.8321, 0.006259, 0.8321, 0.006259, 0.8262, 0.01987, 0.8195, 0.01366, 0.848, 0.02303, 0.8535, 0.02512, 0.8537, 0.1337, 0.8535, 0.02512, 0.8606, 0.1322, 0.8537, 0.1337, 0.8537, 0.1337, 0.8606, 0.1322, 0.8661, 0.1552, 0.8606, 0.1322, 0.8714, 0.1509, 0.8661, 0.1552, 0.8661, 0.1552, 0.8714, 0.1509, 0.906, 0.1854, 0.8714, 0.1509, 0.9102, 0.1842, 0.906, 0.1854, 0.906, 0.1854, 0.9102, 0.1842, 0.9001, 0.2113, 0.9001, 0.2113, 0.9102, 0.1842, 0.9013, 0.2171, 0.9102, 0.1842, 0.9211, 0.1889, 0.9013, 0.2171, 0.9013, 0.2171, 0.9211, 0.1889, 0.9068, 0.226, 0.851, 0.1916, 0.8324, 0.1872, 0.8322, 0.1918, 0.851, 0.1916, 0.8324, 0.1872, 0.8492, 0.187, 0.8324, 0.1872, 0.851, 0.1916, 0.8492, 0.187, 0.8324, 0.1872, 0.851, 0.1916, 0.8322, 0.1918, 0.842, 0.1267, 0.8399, 0.192, 0.8436, 0.1923, 0.8399, 0.192, 0.842, 0.1267, 0.8436, 0.1923, 0.8413, 0.1778, 0.841, 0.1461, 0.847, 0.1778, 0.841, 0.1461, 0.8467, 0.1461, 0.847, 0.1778, 0.8298, 0.116, 0.828, 0.1816, 0.8614, 0.1153, 0.828, 0.1816, 0.8597, 0.1809, 0.8614, 0.1153, 0.8434, 0.2026, 0.8321, 0.2027, 0.8425, 0.1051, 0.8321, 0.2027, 0.8313, 0.1052, 0.8425, 0.1051, 0.849, 0.1509, 0.8493, 0.1826, 0.8424, 0.151, 0.8493, 0.1826, 0.8427, 0.1827, 0.8424, 0.151, 0.8427, 0.1827, 0.8493, 0.1826, 0.8424, 0.151, 0.8493, 0.1826, 0.849, 0.1509, 0.8424, 0.151, 0.8405, 0.1601, 0.8401, 0.1535, 0.8343, 0.1582, 0.8401, 0.1535, 0.8339, 0.1535, 0.8343, 0.1582, 0.8339, 0.1535, 0.8401, 0.1535, 0.8343, 0.1582, 0.8401, 0.1535, 0.8405, 0.1601, 0.8343, 0.1582, 0.8432, 0.175, 0.8448, 0.1581, 0.8366, 0.1744, 0.8448, 0.1581, 0.8382, 0.1577, 0.8366, 0.1744, 0.828, 0.1816, 0.8324, 0.1859, 0.8597, 0.1809, 0.8324, 0.1859, 0.8641, 0.1852, 0.8597, 0.1809, 0.8641, 0.1852, 0.8324, 0.1859, 0.8597, 0.1809, 0.8324, 0.1859, 0.828, 0.1816, 0.8597, 0.1809, 0.8446, 0.1811, 0.8457, 0.1856, 0.8382, 0.1811, 0.8457, 0.1856, 0.839, 0.1848, 0.8382, 0.1811, 0.8491, 0.1804, 0.8492, 0.187, 0.8508, 0.1804, 0.8492, 0.187, 0.851, 0.1916, 0.8508, 0.1804, 0.8491, 0.1804, 0.8508, 0.1804, 0.8492, 0.187, 0.8508, 0.1804, 0.851, 0.1916, 0.8492, 0.187, 0.8597, 0.1809, 0.828, 0.1816, 0.8614, 0.1153, 0.828, 0.1816, 0.8298, 0.116, 0.8614, 0.1153, 0.8467, 0.1461, 0.841, 0.1461, 0.847, 0.1778, 0.841, 0.1461, 0.8413, 0.1778, 0.847, 0.1778, 0.8562, 0.1265, 0.8561, 0.1919, 0.8505, 0.1265, 0.8561, 0.1919, 0.8514, 0.1921, 0.8505, 0.1265, 0.8514, 0.1921, 0.8561, 0.1919, 0.8505, 0.1265, 0.8561, 0.1919, 0.8562, 0.1265, 0.8505, 0.1265, 0.8633, 0.202, 0.8641, 0.1852, 0.8317, 0.2027, 0.8641, 0.1852, 0.8324, 0.1859, 0.8317, 0.2027, 0.8313, 0.1052, 0.8321, 0.2027, 0.8425, 0.1051, 0.8321, 0.2027, 0.8434, 0.2026, 0.8425, 0.1051, 0.8382, 0.1577, 0.8448, 0.1581, 0.8366, 0.1744, 0.8448, 0.1581, 0.8432, 0.175, 0.8366, 0.1744, 0.8324, 0.1859, 0.8641, 0.1852, 0.8317, 0.2027, 0.8641, 0.1852, 0.8633, 0.202, 0.8317, 0.2027, 0.839, 0.1848, 0.8457, 0.1856, 0.8382, 0.1811, 0.8457, 0.1856, 0.8446, 0.1811, 0.8382, 0.1811, 0.8477, 0.1249, 0.8477, 0.1266, 0.8378, 0.125, 0.8477, 0.1266, 0.842, 0.1267, 0.8378, 0.125, 0.8378, 0.125, 0.842, 0.1267, 0.8399, 0.192, 0.8399, 0.192, 0.842, 0.1267, 0.8378, 0.125, 0.842, 0.1267, 0.8477, 0.1266, 0.8378, 0.125, 0.8378, 0.125, 0.8477, 0.1266, 0.8477, 0.1249, 0.8432, 0.1815, 0.8544, 0.1813, 0.8431, 0.1627, 0.8544, 0.1813, 0.8543, 0.1626, 0.8431, 0.1627, 0.8543, 0.1626, 0.8542, 0.1382, 0.8431, 0.1627, 0.8431, 0.1627, 0.8542, 0.1382, 0.843, 0.1382, 0.844, 0.1344, 0.844, 0.1389, 0.8539, 0.1343, 0.8539, 0.1343, 0.844, 0.1389, 0.8552, 0.1388, 0.844, 0.1389, 0.8442, 0.1634, 0.8552, 0.1388, 0.8552, 0.1388, 0.8442, 0.1634, 0.8554, 0.1633, 0.843, 0.1382, 0.8542, 0.1382, 0.8431, 0.1627, 0.8542, 0.1382, 0.8543, 0.1626, 0.8431, 0.1627, 0.8543, 0.1626, 0.8544, 0.1813, 0.8431, 0.1627, 0.8431, 0.1627, 0.8544, 0.1813, 0.8432, 0.1815, 0.844, 0.1344, 0.8539, 0.1343, 0.844, 0.1389, 0.8539, 0.1343, 0.8552, 0.1388, 0.844, 0.1389, 0.844, 0.1389, 0.8552, 0.1388, 0.8442, 0.1634, 0.8552, 0.1388, 0.8554, 0.1633, 0.8442, 0.1634, 0.9401, 0.1259, 0.9647, 0.03177, 0.9647, 0.1259, 0.9647, 0.03177, 0.9647, 0.05066, 0.9647, 0.1259, 0.9647, 0.05066, 0.9693, 0.05486, 0.9647, 0.1259, 0.9647, 0.1259, 0.9693, 0.05486, 0.9693, 0.1224, 0.8666, 0.03163, 0.9647, 0.03177, 0.8666, 0.1259, 0.9647, 0.03177, 0.9401, 0.1259, 0.8666, 0.1259, 0.8666, 0.1259, 0.9401, 0.1259, 0.875, 0.1414, 0.9401, 0.1259, 0.9229, 0.1435, 0.875, 0.1414, 0.875, 0.1414, 0.9229, 0.1435, 0.9174, 0.1643, 0.9693, 0.1224, 0.9693, 0.05486, 0.9647, 0.1259, 0.9693, 0.05486, 0.9647, 0.05066, 0.9647, 0.1259, 0.9647, 0.05066, 0.9647, 0.03177, 0.9647, 0.1259, 0.9647, 0.1259, 0.9647, 0.03177, 0.9401, 0.1259, 0.9174, 0.1643, 0.9229, 0.1435, 0.875, 0.1414, 0.9229, 0.1435, 0.9401, 0.1259, 0.875, 0.1414, 0.875, 0.1414, 0.9401, 0.1259, 0.8666, 0.1259, 0.9401, 0.1259, 0.9647, 0.03177, 0.8666, 0.1259, 0.8666, 0.1259, 0.9647, 0.03177, 0.8666, 0.03163])
me_default_default_016.materials.append(mat_dmr_composite)
me_default_default_016.materials.append(mat_dmr_lens)
me_default_default_016.materials.append(mat_dmr_metal)
me_default_default_016.materials.append(mat_dmr_metal_shiny)
me_default_default_016.materials.append(mat_dmr_rubber)
me_default_default_016.materials.append(mat_unsc_decals_fp)
me_default_default_016.materials.append(mat_dmr_lens_glass)
me_default_default_016.materials.append(mat_ones_dmr)
me_default_default_016.materials.append(mat_tens_dmr)
me_default_default_016.use_remesh_fix_poles = True
me_default_default_016.use_remesh_preserve_attributes = False
me_default_default_016.use_mirror_vertex_groups = False
me_default_default_016.update()
me_default_default_016.normals_split_custom_set([tuple(v) for v in zip(*[iter([0.0, 0.0, -1.0, 0.0, 0.0, -1.0, 0.0, 0.0, -1.0, 2.042e-08, 0.0, -1.0, 2.042e-08, 0.0, -1.0, 2.042e-08, 0.0, -1.0, 0.0, 0.0, -1.0, 0.0, 0.0, -1.0, 0.0, 0.0, -1.0, 0.0, 0.0, -1.0, 0.0, 0.0, -1.0, 0.0, 0.0, -1.0, 0.9787, 0.002921, 0.2053, 0.992, -1.051e-05, -0.126, 0.9109, 0.004881, -0.4125, 0.992, -1.259e-06, -0.126, 0.9087, 0.0, -0.4174, 0.9109, 0.004832, -0.4126, 0.992, -2.878e-05, -0.126, 0.9787, 0.002885, 0.2052, 0.7095, -9.042e-06, 0.7047, 0.9787, 0.002878, 0.2052, 0.5096, 0.1563, 0.8461, 0.7095, -2.205e-05, 0.7048, 0.5096, 0.1563, 0.8461, 0.2371, 0.4455, 0.8633, 0.7095, -3.292e-06, 0.7047, 0.7095, 4.515e-06, 0.7047, 0.2371, 0.4455, 0.8633, 0.489, 0.0, 0.8723, -0.7069, 3.385e-05, 0.7073, 0.0006182, 0.0, 1.0, -0.6778, 0.2326, 0.6974, 0.0006143, -1.142e-05, 1.0, 0.198, 0.5454, 0.8145, -0.6779, 0.2326, 0.6974, -0.6779, 0.2327, 0.6974, 0.1981, 0.5454, 0.8145, -0.688, 0.5434, 0.4809, -0.688, 0.5435, 0.4809, 0.1981, 0.5454, 0.8145, 0.5994, 0.4334, 0.673, 0.1981, 0.5454, 0.8145, 0.4151, 0.843, 0.342, 0.5994, 0.4334, 0.6729, 0.5994, 0.4334, 0.673, 0.4151, 0.843, 0.342, 0.5825, 0.3899, 0.7132, 0.4152, 0.843, 0.3419, 0.1772, 0.8417, 0.51, 0.5825, 0.3899, 0.7132, 0.5825, 0.3899, 0.7132, 0.1771, 0.8417, 0.51, 0.1498, 0.4143, 0.8977, 0.1772, 0.8417, 0.51, 0.2371, 0.4455, 0.8633, 0.1498, 0.4143, 0.8977, 0.1499, 0.4143, 0.8977, 0.2371, 0.4455, 0.8633, 0.5096, 0.1563, 0.8461, -1.879e-05, 0.8876, -0.4606, 2.745e-05, 0.887, -0.4617, -0.0007901, 0.9416, -0.3367, 3.25e-05, 0.887, -0.4618, 6.419e-05, 0.9375, -0.3481, -0.0007929, 0.9416, -0.3367, -0.000793, 0.9416, -0.3367, 5.828e-05, 0.9375, -0.3481, -0.0008448, 0.9948, -0.1016, -8.702e-08, 0.9695, -0.2451, -0.0007919, 0.9416, -0.3367, -0.001376, 0.9845, -0.1752, -0.0007887, 0.9416, -0.3367, -0.0008527, 0.9948, -0.1016, -0.00137, 0.9845, -0.1752, -0.001369, 0.9845, -0.1752, -0.0008609, 0.9948, -0.1016, 0.0, 1.0, 0.0, 0.0, 1.0, 0.0, -0.0008584, 0.9948, -0.1016, 0.0, 1.0, 0.0, -0.0008544, 0.9948, -0.1016, -0.00025, 1.0, 0.0001405, -0.00025, 1.0, 0.0001405, -0.0008504, -0.9948, -0.1016, 5.879e-05, -0.9375, -0.3481, -0.0007953, -0.9416, -0.3367, 6.811e-05, -0.9375, -0.3481, 2.999e-05, -0.887, -0.4617, -0.0007905, -0.9416, -0.3367, -0.0007844, -0.9416, -0.3367, 2.969e-05, -0.887, -0.4617, -1.862e-05, -0.8876, -0.4606, 7.252e-08, -0.9695, -0.2451, -0.001374, -0.9845, -0.1752, -0.0007907, -0.9416, -0.3367, -0.0007918, -0.9416, -0.3367, -0.001372, -0.9845, -0.1752, -0.0008493, -0.9948, -0.1016, -0.001371, -0.9845, -0.1752, 1.076e-07, -1.0, -2.513e-07, -0.0008648, -0.9948, -0.1016, 7.689e-08, -1.0, 6.602e-08, 7.689e-08, -1.0, 6.602e-08, -0.0008556, -0.9948, -0.1016, -0.0008544, -0.9948, -0.1016, -0.0002498, -1.0, 0.0001404, -0.0002498, -1.0, 0.0001404, -0.8581, 0.0, -0.5134, -0.8591, -0.001966, -0.5117, -0.8474, 0.0, -0.5309, -0.8591, -0.001986, -0.5117, -0.9357, -0.1876, -0.2987, -0.8474, -3.358e-05, -0.5309, -0.9357, -0.1876, -0.2987, -0.9285, -0.273, -0.2518, -0.8474, -3.076e-05, -0.5309, -0.8474, -2.978e-05, -0.5309, -0.9285, -0.273, -0.2518, -0.9819, -1.811e-05, -0.1896, -0.7069, -3.379e-05, 0.7073, -0.9819, -2.617e-05, -0.1897, -0.6778, -0.2326, 0.6974, -0.9819, -4.25e-05, -0.1897, -0.9285, -0.273, -0.2518, -0.6778, -0.2327, 0.6974, -0.6779, -0.2326, 0.6974, -0.9285, -0.273, -0.2518, -0.688, -0.5435, 0.4809, -0.9285, -0.273, -0.2518, -0.9357, -0.1876, -0.2987, -0.688, -0.5435, 0.4809, -0.688, -0.5434, 0.4809, -0.9357, -0.1876, -0.2987, -1.0, -0.008584, 1.205e-06, -0.9819, -3.636e-05, -0.1896, -0.9285, 0.273, -0.2518, -0.8474, 0.0, -0.5309, -0.9285, 0.273, -0.2518, -0.9357, 0.1876, -0.2987, -0.8474, -2.815e-05, -0.531, -0.9357, 0.1876, -0.2987, -0.8591, 0.001905, -0.5118, -0.8474, -2.487e-05, -0.5309, -0.8474, -3.184e-05, -0.5309, -0.8591, 0.001951, -0.5117, -0.8581, 0.0, -0.5134, -1.0, 0.008584, 1.205e-06, -0.9357, 0.1876, -0.2986, -0.688, 0.5434, 0.4809, -0.9357, 0.1876, -0.2987, -0.9285, 0.2729, -0.2518, -0.6881, 0.5434, 0.4809, -0.688, 0.5435, 0.4809, -0.9285, 0.2729, -0.2518, -0.6779, 0.2326, 0.6974, -0.9285, 0.2729, -0.2518, -0.9819, -4.452e-05, -0.1897, -0.6778, 0.2327, 0.6974, -0.6778, 0.2326, 0.6974, -0.9819, -7.199e-05, -0.1897, -0.7069, -6.782e-05, 0.7073, 0.489, 0.0, 0.8723, 0.2371, -0.4455, 0.8633, 0.7095, -1.311e-05, 0.7047, 0.2371, -0.4455, 0.8633, 0.5096, -0.1564, 0.8461, 0.7095, 5.141e-07, 0.7047, 0.5096, -0.1564, 0.846, 0.9787, -0.002875, 0.2053, 0.7095, 1.142e-05, 0.7048, 0.7095, -3.502e-06, 0.7047, 0.9787, -0.002874, 0.2052, 0.992, 0.0001225, -0.126, 0.9787, -0.002899, 0.2053, 0.9109, -0.004866, -0.4126, 0.992, -1.26e-06, -0.126, 0.992, -1.094e-05, -0.126, 0.9109, -0.004884, -0.4126, 0.9087, 0.0, -0.4174, 0.5096, -0.1564, 0.846, 0.2371, -0.4455, 0.8633, 0.1499, -0.4138, 0.898, 0.2371, -0.4455, 0.8633, 0.1772, -0.8417, 0.51, 0.1498, -0.4143, 0.8977, 0.1498, -0.4143, 0.8977, 0.1772, -0.8417, 0.51, 0.5825, -0.3899, 0.7132, 0.1771, -0.8417, 0.51, 0.4151, -0.8431, 0.3419, 0.5825, -0.3899, 0.7132, 0.5825, -0.3899, 0.7132, 0.4151, -0.843, 0.342, 0.5994, -0.4335, 0.6729, 0.4151, -0.8431, 0.3419, 0.1981, -0.5454, 0.8144, 0.5994, -0.4335, 0.6729, 0.5994, -0.4335, 0.6729, 0.1981, -0.5454, 0.8145, -0.688, -0.5435, 0.4809, -0.688, -0.5435, 0.4809, 0.198, -0.5454, 0.8145, -0.6779, -0.2327, 0.6974, 0.1981, -0.5454, 0.8144, 0.0006143, 1.142e-05, 1.0, -0.6779, -0.2327, 0.6974, -0.6779, -0.2326, 0.6974, 0.000618, 0.0, 1.0, -0.7069, -3.395e-05, 0.7073, 0.0011, 0.06021, 0.9982, 0.0011, 0.06021, 0.9982, 0.0011, 0.06021, 0.9982, -0.0154, 0.006222, 0.9999, -0.0154, 0.006222, 0.9999, -0.0154, 0.006222, 0.9999, -0.0154, -0.006222, 0.9999, -0.0154, -0.006222, 0.9999, -0.0154, -0.006222, 0.9999, 0.0011, -0.06021, 0.9982, 0.0011, -0.06021, 0.9982, 0.0011, -0.06021, 0.9982, 0.003064, 0.07373, 0.9973, 0.003064, 0.07373, 0.9973, 0.003064, 0.07373, 0.9973, 0.003064, -0.07373, 0.9973, 0.003064, -0.07373, 0.9973, 0.003064, -0.07373, 0.9973, 0.9986, 0.0, -0.05318, 0.9986, 0.0, -0.05318, 0.9986, 0.0, -0.05318, 0.9986, 0.0, -0.05318, 0.9986, 0.0, -0.05318, 0.9986, 0.0, -0.05318, -0.01583, 0.9999, 0.0008431, -0.01583, 0.9999, 0.0008431, -0.01583, 0.9999, 0.0008431, -0.01583, 0.9999, 0.0008431, -0.01583, 0.9999, 0.0008431, -0.01583, 0.9999, 0.0008431, 1.0, 0.0, 0.001108, 1.0, 0.0009549, 0.001194, 1.0, 0.0, 0.001108, 1.0, 0.001009, 0.001203, 1.0, 0.001864, 0.001323, 1.0, -1.198e-06, 0.00119, -0.9986, -0.00269, 0.05317, -0.9986, -0.00269, 0.05317, -0.9986, 0.002679, 0.05318, -0.9986, -0.002688, 0.05318, -0.9986, 0.002681, 0.05316, -0.9986, 0.002681, 0.05316, -0.9986, 0.002688, 0.05318, -0.9986, 0.002688, 0.05318, -0.9986, 0.002688, 0.05318, -0.9986, 0.002689, 0.05317, -0.9986, 0.002689, 0.05317, -0.9986, 0.002689, 0.05317, 0.3929, -0.02337, 0.9193, 0.3974, 3.186e-05, 0.9177, 0.5299, -0.02264, 0.8477, 0.3974, -0.002995, 0.9177, 0.2665, -3.039e-05, 0.9638, 0.5299, -0.02265, 0.8478, 0.2665, 7.323e-06, 0.9638, 0.3974, 2.295e-06, 0.9177, 0.5299, 0.0226, 0.8478, 0.3974, -3.7e-05, 0.9177, 0.3929, 0.02332, 0.9193, 0.5299, 0.0226, 0.8477, 0.001281, 5.897e-06, 1.0, 0.3974, -1.672e-05, 0.9177, -0.007044, -0.02101, 0.9998, 0.3974, -4.628e-05, 0.9177, 0.3929, -0.02338, 0.9193, -0.007051, -0.02103, 0.9998, 0.4041, 0.9145, -0.02152, 0.4041, 0.9145, -0.02152, 0.4041, 0.9145, -0.02152, 0.4041, 0.9144, -0.02152, 0.4041, 0.9144, -0.02152, 0.4041, 0.9144, -0.02152, 0.4041, -0.9144, -0.02152, 0.4041, -0.9144, -0.02152, 0.4041, -0.9144, -0.02152, 0.4041, -0.9145, -0.02152, 0.4041, -0.9145, -0.02152, 0.4041, -0.9145, -0.02152, 0.7332, -0.000244, 0.68, 0.7332, -0.000244, 0.68, 0.736, -0.003906, 0.677, 0.7332, -0.0002377, 0.68, 0.736, -0.003887, 0.677, 0.736, -0.003887, 0.677, 0.001192, -0.0005698, 1.0, 0.001195, 0.0004848, 1.0, 0.001891, -0.0003703, 1.0, 0.001309, 0.0004316, 1.0, 0.001871, 0.000308, 1.0, 0.001866, -0.0001714, 1.0, 0.001188, -0.0004848, 1.0, 0.001936, -0.0003143, 1.0, 0.001936, -0.0003143, 1.0, 0.001871, -0.000308, 1.0, 0.001871, -0.000308, 1.0, 0.001871, -0.000308, 1.0, -0.01583, -0.9999, 0.0008432, -0.01583, -0.9999, 0.0008432, -0.01583, -0.9999, 0.0008432, -0.01583, -0.9999, 0.0008432, -0.01583, -0.9999, 0.0008432, -0.01583, -0.9999, 0.0008432, 0.9986, 0.0, -0.05318, 0.9986, 0.0, -0.05318, 0.9986, 0.0, -0.05318, 0.9986, 0.0, -0.05318, 0.9986, 0.0, -0.05318, 0.9986, 0.0, -0.05318, -1.022e-07, 0.0, 1.0, 0.2664, -8.55e-06, 0.9639, 0.002562, 0.0297, 0.9996, 0.2665, 1.425e-05, 0.9638, 0.5299, 0.02264, 0.8477, 0.002561, 0.02971, 0.9996, 0.5299, -0.02262, 0.8477, 0.2665, -5.625e-06, 0.9638, 0.002566, -0.02976, 0.9996, 0.2664, 2.529e-06, 0.9639, 0.0, 0.0, 1.0, 0.002563, -0.02975, 0.9996, -0.0001315, 1.0, 6.98e-06, -0.0001315, 1.0, 6.98e-06, -0.0001315, 1.0, 6.98e-06, -0.0001315, 1.0, 7.016e-06, -0.0001315, 1.0, 7.016e-06, -0.0001315, 1.0, 7.016e-06, 1.0, -0.001863, 0.001323, 1.0, -0.000962, 0.001192, 1.0, 1.502e-06, 0.00119, 1.0, -0.0009074, 0.001187, 1.0, 0.0, 0.001108, 1.0, 0.0, 0.001108, 0.393, 0.02333, 0.9193, 0.3974, 2.852e-05, 0.9177, -0.007046, 0.02098, 0.9998, 0.3974, -0.0004448, 0.9177, 0.001282, -5.862e-06, 1.0, -0.007053, 0.021, 0.9998, -0.0001314, -1.0, 6.98e-06, -0.0001314, -1.0, 6.98e-06, -0.0001314, -1.0, 6.98e-06, -0.0001314, -1.0, 7.012e-06, -0.0001314, -1.0, 7.012e-06, -0.0001314, -1.0, 7.012e-06, 0.736, 0.003887, 0.677, 0.7332, 0.0002179, 0.68, 0.7332, 0.0002182, 0.68, 0.7332, 0.000244, 0.68, 0.7332, 0.000244, 0.68, 0.7332, 0.000244, 0.68, 0.0, 0.0, 1.0, 0.0, 0.0, 1.0, 0.0, 0.0, 1.0, 0.0, 0.0, 1.0, 0.0, 0.0, 1.0, 0.0, 0.0, 1.0, 0.0, 0.0, 1.0, 0.0, 0.0, 1.0, 0.0, 0.0, 1.0, 0.0, 0.0, 1.0, 0.0, 0.0, 1.0, 0.0, 0.0, 1.0, 0.0, 0.0, 1.0, 0.0, 0.0, 1.0, 0.0, 0.0, 1.0, 1.08e-05, 0.0, 1.0, 1.08e-05, 0.0, 1.0, 1.08e-05, 0.0, 1.0, -0.2577, -4.625e-05, 0.9662, -0.2583, -0.003659, 0.9661, -0.4928, -4.759e-05, 0.8702, -0.2583, -0.003641, 0.9661, -0.4937, -0.004767, 0.8696, -0.4928, -1.03e-05, 0.8702, -0.4936, -0.006476, 0.8696, -0.8571, -0.002777, 0.5151, -0.4928, -5.18e-05, 0.8702, -0.4928, -1.986e-05, 0.8702, -0.8571, -0.002786, 0.5151, -0.9661, -0.0003677, 0.258, -0.7966, 0.0, 0.6046, -0.9065, -1.922e-05, 0.4222, -0.7969, -0.0003504, 0.6041, -0.7971, -0.0005113, 0.6039, -0.9065, -1.097e-05, 0.4222, -0.9775, -0.000836, 0.211, -0.9065, -1.355e-05, 0.4222, -0.9662, -2.941e-05, 0.258, -0.9775, -0.0008318, 0.2109, -0.9775, -0.0008162, 0.2109, -0.9662, -2.939e-05, 0.258, -0.8572, -0.0005298, 0.5151, -0.9661, -2.871e-06, 0.258, -0.8571, 0.002755, 0.5151, -0.4928, 0.0004156, 0.8702, -0.8571, 0.002753, 0.5151, -0.4936, 0.004729, 0.8696, -0.4928, -3.771e-05, 0.8702, -0.4937, 0.002406, 0.8696, -0.2583, 0.003677, 0.9661, -0.4928, -2.156e-05, 0.8702, -0.4928, -3.896e-05, 0.8702, -0.2583, 0.003694, 0.9661, -0.2577, -1.698e-06, 0.9662, -0.7966, 0.0, 0.6046, -0.7969, 0.0003291, 0.6041, -0.9065, -1.088e-05, 0.4222, -0.797, 0.0003986, 0.604, -0.9775, 0.0007757, 0.211, -0.9065, -2.623e-05, 0.4222, -0.9065, -4.72e-05, 0.4222, -0.9775, 0.0007901, 0.2109, -0.9662, 0.0008988, 0.258, -0.9775, 0.0008113, 0.2109, -0.8572, 0.002751, 0.5151, -0.9662, -2.158e-05, 0.258, 5.083e-05, -1.0, 0.000178, 0.0002122, -0.9996, 0.02876, 0.005783, -0.9731, 0.2302, 0.0002218, -0.9996, 0.02886, 0.0001827, -0.9445, 0.3285, 0.005776, -0.9731, 0.2303, 0.0001871, -0.9446, 0.3283, 0.01107, -0.9175, 0.3976, 0.005774, -0.9731, 0.2302, 0.005767, -0.9731, 0.2302, 0.01108, -0.9175, 0.3976, 0.02189, -0.9653, 0.2603, 0.2371, -0.4455, 0.8633, 0.0002121, -0.9996, 0.02879, 0.1772, -0.8417, 0.51, 0.0002157, -0.9996, 0.02881, -0.0001851, -1.0, 9.852e-05, 0.1771, -0.8417, 0.51, 0.1772, -0.8417, 0.51, 0.0001039, -1.0, 0.0001906, 0.4151, -0.843, 0.342, 0.0001804, -1.0, 0.0001215, -0.000272, -1.0, 0.0002801, 0.4151, -0.8431, 0.3419, 0.4151, -0.8431, 0.342, -7.793e-05, -1.0, 0.0002889, 0.1981, -0.5454, 0.8144, 0.02189, 0.9653, 0.2603, 0.01108, 0.9175, 0.3976, 0.005766, 0.9731, 0.2302, 0.01108, 0.9175, 0.3976, 0.0001814, 0.9446, 0.3283, 0.00578, 0.9731, 0.2302, 0.0001863, 0.9446, 0.3283, 0.0002186, 0.9996, 0.02873, 0.00576, 0.9731, 0.2302, 0.005784, 0.9731, 0.2303, 0.0002107, 0.9996, 0.02876, 0.0003351, 1.0, -6.647e-08, 0.1981, 0.5454, 0.8145, -7.777e-05, 1.0, 0.000289, 0.4151, 0.843, 0.342, -0.0002722, 1.0, 0.0002803, 0.0001802, 1.0, 0.0001215, 0.4151, 0.843, 0.342, 0.4152, 0.843, 0.3419, 0.0001038, 1.0, 0.0001907, 0.1772, 0.8417, 0.51, -0.0001852, 1.0, 9.823e-05, 0.0002157, 0.9996, 0.02881, 0.1772, 0.8417, 0.51, 0.1772, 0.8417, 0.51, 0.0002133, 0.9996, 0.02879, 0.2371, 0.4455, 0.8633])] * 3)])

# ---- objects
ob_default_default_001 = bpy.data.objects.new('default:default.001', me_default_default_016)

# ---- transforms, parenting, visibility, modifiers, constraints
ob_default_default_001.location = (-0.01105, -0.01555, 0.03948)
ob_default_default_001.lineart.crease_threshold = 0.0
_vg = ob_default_default_001.vertex_groups.new(name='b_gun')
_vg = ob_default_default_001.vertex_groups.new(name='b_magazine')
_vg.add([0, 1, 2, 3, 4, 5, 6, 7, 8, 9, 10, 11, 12, 13, 14, 15, 16, 17, 18, 19, 20, 21, 22, 23, 24, 25, 26, 27, 28, 29, 30, 31, 32, 33, 34, 35, 36, 37, 38, 39, 40, 41, 42, 43, 44, 45, 46, 47, 48, 49, 50, 51, 52, 53, 54, 55, 56, 57, 58, 59, 60, 61, 62, 63, 64, 65, 66, 67, 68, 69, 70, 71, 72, 73, 74, 75, 76, 77, 78, 79, 80, 81, 82, 83, 84, 85, 86, 87, 88, 89, 90, 91, 92, 93, 94, 95, 96, 97, 98, 99, 100, 101, 102, 103, 104, 105, 106, 107, 108, 109, 110, 111, 112, 113, 114, 115, 116, 117, 118, 119, 120, 121, 122, 123, 124, 125, 126, 127, 128, 129, 130, 131, 132, 133, 134, 135, 136, 137, 138, 139, 140, 141, 142, 143, 144, 145, 146, 147, 148, 149, 150, 151, 152, 153, 154, 155, 156, 157, 158, 159, 160, 161, 162, 163, 164, 165, 166, 167, 168, 169, 170, 171, 172, 173, 174, 175, 176, 177, 178, 179, 180, 181, 182, 183, 184, 185, 186, 187, 188, 189, 190, 191, 192, 193, 194, 195, 196, 197, 198, 199, 200, 201, 202, 203, 204, 205, 206, 207, 208, 209, 210, 211, 212, 213, 214, 215, 216, 217, 218, 219, 220, 221, 222, 223, 224, 225, 226, 227, 228, 229, 230, 231, 232, 233, 234, 235, 236, 237, 238, 239, 240, 241, 242, 243, 244, 245, 246, 247, 248], 1.0, 'REPLACE')
_vg = ob_default_default_001.vertex_groups.new(name='b_safety')
_vg = ob_default_default_001.vertex_groups.new(name='b_ophandle')
_m = ob_default_default_001.modifiers.new('armature', 'ARMATURE')

# ---- collection membership
col_collection.objects.link(ob_default_default_001)

# ---- scene / render settings (as saved in the file)
scene.frame_start = 1; scene.frame_end = 250; scene.frame_set(1)
scene.render.engine = 'BLENDER_EEVEE_NEXT'
scene.cycles.sampling_pattern = 'TABULATED_SOBOL'
scene.cycles.use_light_tree = False
scene.view_settings.view_transform = 'Filmic'
bpy.context.view_layer.update()

# ---- added for rendering (the .blend has no active camera and no usable light): camera, sun
cam_auto = bpy.data.cameras.new('AutoCamera')
cam_auto.lens = 50.0
cam_auto.sensor_width = 36.0
cam_auto.clip_end = 1000.0
ob_auto_camera = bpy.data.objects.new('AutoCamera', cam_auto)
scene.collection.objects.link(ob_auto_camera)
ob_auto_camera.location = (0.17611, -0.2376, 0.200971)
ob_auto_camera.rotation_euler = (1.09748, -7.21219e-08, 0.694738)
scene.camera = ob_auto_camera
light_auto_sun = bpy.data.lights.new('AutoSun', 'SUN')
light_auto_sun.energy = 3.0
light_auto_sun.angle = 0.0523599
ob_auto_sun = bpy.data.objects.new('AutoSun', light_auto_sun)
scene.collection.objects.link(ob_auto_sun)
ob_auto_sun.rotation_euler = (0.872665, 0.174533, 0.523599)
bpy.context.view_layer.update()
